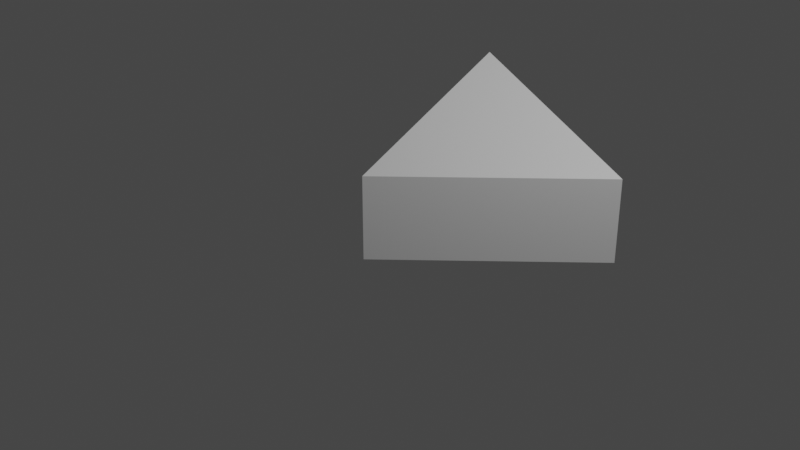 # Source: target3.blend  (saved by Blender 3.2.14; exported with 4.5.12 LTS)
import bpy
from mathutils import Matrix  # noqa: F401  (used for matrix-valued properties, if any)

bpy.ops.wm.read_factory_settings(use_empty=True)
scene = bpy.context.scene
scene.name = 'Scene'

# ---- collections
col_collection = bpy.data.collections.new('Collection'); scene.collection.children.link(col_collection)

# ---- materials (node trees are filled in below, after node groups)
mat_material = bpy.data.materials.new('Material')
mat_material.alpha_threshold = 0.0
mat_material.use_transparent_shadow = False
mat_material.line_color = (0.0, 0.0, 0.0, 1.0)

# ---- material node trees
mat_material.use_nodes = True; mat_material.node_tree.nodes.clear()
_N = mat_material.node_tree.nodes; _L = mat_material.node_tree.links
n0 = _N.new('ShaderNodeOutputMaterial'); n0.name = 'Material Output'; n0.location = (300, 300)
n1 = _N.new('ShaderNodeBsdfPrincipled'); n1.name = 'Principled BSDF'; n1.location = (10, 300)
n1.distribution = 'GGX'
n1.subsurface_method = 'RANDOM_WALK_SKIN'
n1.inputs[2].default_value = 0.4
n1.inputs[3].default_value = 1.45
n1.inputs[27].default_value = (0.0, 0.0, 0.0, 1.0)
n1.inputs[28].default_value = 1.0
_L.new(n1.outputs[0], n0.inputs[0])
n0.is_active_output = True

# ---- world
world_world = bpy.data.worlds.new('World'); scene.world = world_world
world_world.use_nodes = True; world_world.node_tree.nodes.clear()
_N = world_world.node_tree.nodes; _L = world_world.node_tree.links
n0 = _N.new('ShaderNodeOutputWorld'); n0.name = 'World Output'; n0.location = (300, 300)
n1 = _N.new('ShaderNodeBackground'); n1.name = 'Background'; n1.location = (10, 300)
n1.inputs[0].default_value = (0.05088, 0.05088, 0.05088, 1.0)
_L.new(n1.outputs[0], n0.inputs[0])
n0.is_active_output = True
world_world.color = (0.05088, 0.05088, 0.05088)
world_world.use_sun_shadow = False
world_world.sun_shadow_jitter_overblur = 0.0

# ---- cameras
cam_camera = bpy.data.cameras.new('Camera')
cam_camera.clip_end = 100.0
cam_camera.ortho_scale = 7.314

# ---- lights
light_light = bpy.data.lights.new('Light', 'POINT')
light_light.transmission_factor = 0.0
light_light.energy = 1000.0
light_light.shadow_soft_size = 0.1
light_light.shadow_maximum_resolution = 0.006
light_light.use_absolute_resolution = True

# ---- meshes
me_cube_001 = bpy.data.meshes.new('Cube.001')
me_cube_001.from_pydata([(1.0, 1.0, 0.02948), (1.0, 1.0, -1.0), (-1.0, 1.0, 1.0), (-1.0, 1.0, -1.0), (-1.0, -1.0, 0.02948), (-1.0, -1.0, -1.0)], [], [(0, 2, 4), (5, 4, 2, 3), (3, 1, 5), (3, 2, 0, 1), (0, 4, 5, 1)])
_uv = me_cube_001.uv_layers.new(name='UVMap')
_uv.uv.foreach_set('vector', [0.5037, 0.5, 0.875, 0.5, 0.875, 0.75, 0.375, 0.0, 0.5037, 0.0, 0.625, 0.25, 0.375, 0.25, 0.125, 0.5, 0.375, 0.5, 0.125, 0.75, 0.375, 0.25, 0.625, 0.25, 0.5037, 0.5, 0.375, 0.5, 0.5037, 0.5, 0.875, 0.75, 0.375, 0.0, 0.375, 0.5])
me_cube_001.materials.append(mat_material)
me_cube_001.use_mirror_vertex_groups = False
me_cube_001.update()

# ---- objects
ob_light = bpy.data.objects.new('Light', light_light)
ob_camera = bpy.data.objects.new('Camera', cam_camera)
ob_cube_001 = bpy.data.objects.new('Cube.001', me_cube_001)

# ---- transforms, parenting, visibility, modifiers, constraints
ob_light.location = (4.076, 1.005, 5.904)
ob_light.rotation_euler = (0.6503, 0.05522, 1.866)
ob_light.lock_rotations_4d = False
ob_light.empty_display_type = 'ARROWS'
ob_light.color = (0.0, 0.0, 0.0, 0.0)
ob_light.lineart.crease_threshold = 0.0
ob_camera.location = (7.359, -6.926, 4.958)
ob_camera.rotation_euler = (1.109, 0.0, 0.8149)
ob_camera.lock_rotations_4d = False
ob_camera.empty_display_type = 'ARROWS'
ob_camera.color = (0.0, 0.0, 0.0, 0.0)
ob_camera.display_type = 'WIRE'
ob_camera.lineart.crease_threshold = 0.0
ob_cube_001.location = (0.0, 1.387, 0.0)
ob_cube_001.lock_rotations_4d = False
ob_cube_001.empty_display_type = 'ARROWS'
ob_cube_001.lineart.crease_threshold = 0.0

# ---- collection membership
col_collection.objects.link(ob_light)
col_collection.objects.link(ob_camera)
col_collection.objects.link(ob_cube_001)

# ---- scene / render settings (as saved in the file)
scene.camera = ob_camera
scene.frame_start = 1; scene.frame_end = 250; scene.frame_set(1)
scene.render.engine = 'BLENDER_EEVEE_NEXT'
scene.cycles.sampling_pattern = 'TABULATED_SOBOL'
scene.cycles.use_light_tree = False
scene.view_settings.view_transform = 'Filmic'
bpy.context.view_layer.update()
